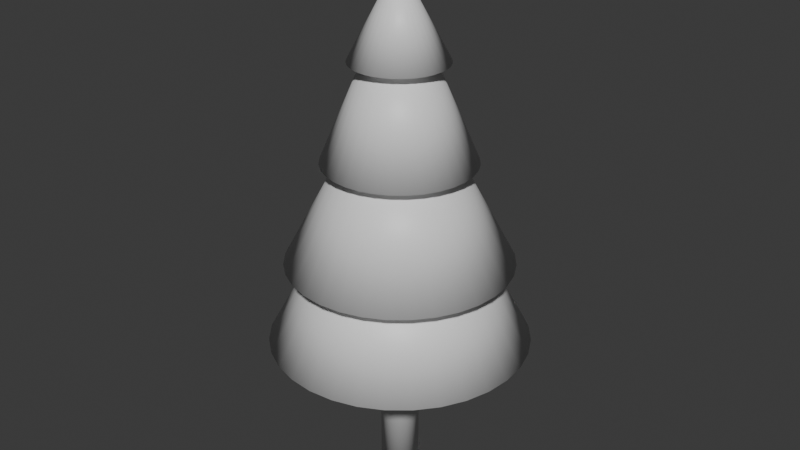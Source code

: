 # Source: Tree.blend  (saved by Blender 4.5.90; exported with 4.5.12 LTS)
import bpy
from mathutils import Matrix  # noqa: F401  (used for matrix-valued properties, if any)

bpy.ops.wm.read_factory_settings(use_empty=True)
scene = bpy.context.scene
scene.name = 'Scene'

# ---- collections
col_collection = bpy.data.collections.new('Collection'); scene.collection.children.link(col_collection)

# ---- materials (node trees are filled in below, after node groups)
mat_trunk = bpy.data.materials.new('Trunk')
mat_leaf = bpy.data.materials.new('Leaf')

# ---- material node trees
mat_trunk.use_nodes = True; mat_trunk.node_tree.nodes.clear()
_N = mat_trunk.node_tree.nodes; _L = mat_trunk.node_tree.links
n0 = _N.new('ShaderNodeBsdfPrincipled'); n0.name = 'Principled BSDF'; n0.location = (-200, 100)
n1 = _N.new('ShaderNodeOutputMaterial'); n1.name = 'Material Output'; n1.location = (200, 100)
_L.new(n0.outputs[0], n1.inputs[0])
n1.is_active_output = True
mat_leaf.use_nodes = True; mat_leaf.node_tree.nodes.clear()
_N = mat_leaf.node_tree.nodes; _L = mat_leaf.node_tree.links
n0 = _N.new('ShaderNodeBsdfPrincipled'); n0.name = 'Principled BSDF'; n0.location = (-200, 100)
n1 = _N.new('ShaderNodeOutputMaterial'); n1.name = 'Material Output'; n1.location = (200, 100)
_L.new(n0.outputs[0], n1.inputs[0])
n1.is_active_output = True

# ---- world
world_world = bpy.data.worlds.new('World'); scene.world = world_world
world_world.use_nodes = True; world_world.node_tree.nodes.clear()
_N = world_world.node_tree.nodes; _L = world_world.node_tree.links
n0 = _N.new('ShaderNodeOutputWorld'); n0.name = 'World Output'; n0.location = (200, 100)
n1 = _N.new('ShaderNodeBackground'); n1.name = 'Background'; n1.location = (-200, 100)
n1.inputs[0].default_value = (0.05088, 0.05088, 0.05088, 1.0)
_L.new(n1.outputs[0], n0.inputs[0])
n0.is_active_output = True
world_world.color = (0.05088, 0.05088, 0.05088)
world_world.sun_shadow_jitter_overblur = 0.0

# ---- meshes
me_cylinder = bpy.data.meshes.new('Cylinder')
me_cylinder.from_pydata([(0.0, 0.3131, 0.0), (0.0, 0.3131, 4.0), (0.06108, 0.3071, 0.0), (0.06108, 0.3071, 4.0), (0.1198, 0.2893, 0.0), (0.1198, 0.2893, 4.0), (0.1739, 0.2603, 0.0), (0.1739, 0.2603, 4.0), (0.2214, 0.2214, 0.0), (0.2214, 0.2214, 4.0), (0.2603, 0.1739, 0.0), (0.2603, 0.1739, 4.0), (0.2893, 0.1198, 0.0), (0.2893, 0.1198, 4.0), (0.3071, 0.06108, 0.0), (0.3071, 0.06108, 4.0), (0.3131, 0.0, 0.0), (0.3131, 0.0, 4.0), (0.3071, -0.06108, 0.0), (0.3071, -0.06108, 4.0), (0.2893, -0.1198, 0.0), (0.2893, -0.1198, 4.0), (0.2603, -0.1739, 0.0), (0.2603, -0.1739, 4.0), (0.2214, -0.2214, 0.0), (0.2214, -0.2214, 4.0), (0.1739, -0.2603, 0.0), (0.1739, -0.2603, 4.0), (0.1198, -0.2893, 0.0), (0.1198, -0.2893, 4.0), (0.06108, -0.3071, 0.0), (0.06108, -0.3071, 4.0), (0.0, -0.3131, 0.0), (0.0, -0.3131, 4.0), (-0.06108, -0.3071, 0.0), (-0.06108, -0.3071, 4.0), (-0.1198, -0.2893, 0.0), (-0.1198, -0.2893, 4.0), (-0.1739, -0.2603, 0.0), (-0.1739, -0.2603, 4.0), (-0.2214, -0.2214, 0.0), (-0.2214, -0.2214, 4.0), (-0.2603, -0.1739, 0.0), (-0.2603, -0.1739, 4.0), (-0.2893, -0.1198, 0.0), (-0.2893, -0.1198, 4.0), (-0.3071, -0.06108, 0.0), (-0.3071, -0.06108, 4.0), (-0.3131, 0.0, 0.0), (-0.3131, 0.0, 4.0), (-0.3071, 0.06108, 0.0), (-0.3071, 0.06108, 4.0), (-0.2893, 0.1198, 0.0), (-0.2893, 0.1198, 4.0), (-0.2603, 0.1739, 0.0), (-0.2603, 0.1739, 4.0), (-0.2214, 0.2214, 0.0), (-0.2214, 0.2214, 4.0), (-0.1739, 0.2603, 0.0), (-0.1739, 0.2603, 4.0), (-0.1198, 0.2893, 0.0), (-0.1198, 0.2893, 4.0), (-0.06108, 0.3071, 0.0), (-0.06108, 0.3071, 4.0), (-1.332e-08, 2.101, 2.385), (0.4098, 2.06, 2.385), (0.8038, 1.941, 2.385), (0.5073, 1.223, 3.803), (1.167, 1.747, 2.385), (0.7364, 1.1, 3.803), (1.485, 1.485, 2.385), (1.747, 1.167, 2.385), (1.941, 0.8038, 2.385), (1.225, 0.5053, 3.804), (2.06, 0.4098, 2.385), (1.3, 0.2566, 3.805), (2.101, -1.64e-08, 2.385), (1.326, -0.002003, 3.805), (2.06, -0.4098, 2.385), (1.3, -0.2606, 3.805), (1.941, -0.8038, 2.385), (1.225, -0.5093, 3.806), (1.747, -1.167, 2.385), (1.102, -0.7385, 3.806), (1.485, -1.485, 2.385), (0.9373, -0.9393, 3.807), (1.167, -1.747, 2.385), (0.8038, -1.941, 2.385), (0.4098, -2.06, 2.385), (-1.332e-08, -2.101, 2.385), (-0.4098, -2.06, 2.385), (-0.2586, -1.302, 3.807), (-0.8038, -1.941, 2.385), (-0.5073, -1.227, 3.807), (-1.167, -1.747, 2.385), (-0.7364, -1.104, 3.807), (-1.485, -1.485, 2.385), (-1.747, -1.167, 2.385), (-1.941, -0.8038, 2.385), (-2.06, -0.4098, 2.385), (-1.3, -0.2606, 3.805), (-2.101, -1.64e-08, 2.385), (-1.326, -0.002003, 3.805), (-2.06, 0.4098, 2.385), (-1.3, 0.2566, 3.805), (-1.941, 0.8038, 2.385), (-1.747, 1.167, 2.385), (-1.102, 0.7344, 3.804), (-1.485, 1.485, 2.385), (-1.167, 1.747, 2.385), (-0.8038, 1.941, 2.385), (-0.5073, 1.223, 3.803), (-0.4098, 2.06, 2.385), (-0.2586, 1.298, 3.803), (-1.958e-09, 1.324, 3.803), (0.2586, 1.298, 3.803), (0.9373, 0.9353, 3.804), (1.102, 0.7344, 3.804), (0.7364, -1.104, 3.807), (0.5073, -1.227, 3.807), (0.2586, -1.302, 3.807), (-1.954e-09, -1.328, 3.807), (-0.9373, -0.9393, 3.807), (-1.102, -0.7385, 3.806), (-1.225, -0.5093, 3.806), (-1.225, 0.5053, 3.804), (-0.9373, 0.9353, 3.804), (-0.7364, 1.1, 3.803), (-9.114e-09, 1.811, 3.735), (0.3532, 1.774, 3.735), (0.1723, 0.8566, 5.488), (0.6928, 1.671, 3.735), (1.006, 1.504, 3.736), (0.4907, 0.7247, 5.488), (1.28, 1.279, 3.736), (0.6245, 0.6148, 5.489), (1.505, 1.004, 3.736), (1.673, 0.6913, 3.737), (0.816, 0.3283, 5.489), (1.776, 0.3516, 3.737), (1.81, -0.001547, 3.737), (0.8832, -0.009703, 5.49), (1.776, -0.3547, 3.738), (1.673, -0.6944, 3.738), (1.505, -1.007, 3.739), (1.28, -1.282, 3.739), (0.6245, -0.6342, 5.491), (1.006, -1.507, 3.739), (0.4907, -0.7441, 5.492), (0.6928, -1.674, 3.739), (0.3532, -1.777, 3.739), (-9.099e-09, -1.812, 3.739), (-0.3532, -1.777, 3.739), (-0.1723, -0.876, 5.492), (-0.6928, -1.674, 3.739), (-0.338, -0.8257, 5.492), (-1.006, -1.507, 3.739), (-0.4907, -0.7441, 5.492), (-1.28, -1.282, 3.739), (-0.6245, -0.6342, 5.491), (-1.505, -1.007, 3.739), (-1.673, -0.6944, 3.738), (-0.816, -0.3477, 5.491), (-1.776, -0.3547, 3.738), (-0.8663, -0.182, 5.49), (-1.81, -0.001547, 3.737), (-1.776, 0.3516, 3.737), (-1.673, 0.6913, 3.737), (-0.816, 0.3283, 5.489), (-1.505, 1.004, 3.736), (-0.7344, 0.481, 5.489), (-1.28, 1.279, 3.736), (-1.006, 1.504, 3.736), (-0.4907, 0.7247, 5.488), (-0.6928, 1.671, 3.735), (-0.3532, 1.774, 3.735), (-0.1723, 0.8566, 5.488), (1.69e-09, 0.875, 5.488), (0.338, 0.8063, 5.488), (0.7344, 0.481, 5.489), (0.8663, 0.1626, 5.49), (0.8663, -0.182, 5.49), (0.816, -0.3477, 5.491), (0.7344, -0.5004, 5.491), (0.338, -0.8257, 5.492), (0.1723, -0.876, 5.492), (1.698e-09, -0.8929, 5.492), (-0.7344, -0.5004, 5.491), (-0.8832, -0.009703, 5.49), (-0.8663, 0.1626, 5.49), (-0.6245, 0.6148, 5.489), (-0.338, 0.8063, 5.488), (-7.598e-09, 1.203, 5.396), (5.53e-09, 0.5095, 6.996), (0.2356, 1.176, 5.397), (0.1028, 0.4969, 6.996), (0.4622, 1.107, 5.397), (0.2016, 0.4669, 6.996), (0.671, 0.9957, 5.397), (0.8541, 0.8455, 5.398), (1.004, 0.6625, 5.398), (1.116, 0.4536, 5.399), (0.4867, 0.1818, 6.996), (1.185, 0.2271, 5.399), (0.5167, 0.08299, 6.997), (1.208, -0.008562, 5.4), (1.185, -0.2442, 5.401), (1.116, -0.4708, 5.401), (1.004, -0.6796, 5.402), (0.8541, -0.8626, 5.402), (0.671, -1.013, 5.403), (0.4622, -1.124, 5.403), (0.2356, -1.193, 5.403), (-7.564e-09, -1.216, 5.403), (5.545e-09, -0.5466, 6.997), (-0.2356, -1.193, 5.403), (-0.1028, -0.5365, 6.997), (-0.4622, -1.124, 5.403), (-0.671, -1.013, 5.403), (-0.8541, -0.8626, 5.402), (-0.3725, -0.3923, 6.997), (-1.004, -0.6796, 5.402), (-0.438, -0.3125, 6.997), (-1.116, -0.4708, 5.401), (-1.185, -0.2442, 5.401), (-1.208, -0.008562, 5.4), (-1.185, 0.2271, 5.399), (-1.116, 0.4536, 5.399), (-1.004, 0.6625, 5.398), (-0.438, 0.2729, 6.996), (-0.8541, 0.8455, 5.398), (-0.671, 0.9957, 5.397), (-0.4622, 1.107, 5.397), (-0.2016, 0.4669, 6.996), (-0.2356, 1.176, 5.397), (-0.1028, 0.4969, 6.996), (0.2927, 0.4182, 6.996), (0.3725, 0.3527, 6.996), (0.438, 0.2729, 6.996), (0.5268, -0.01979, 6.997), (0.5167, -0.1226, 6.997), (0.4867, -0.2214, 6.997), (0.438, -0.3125, 6.997), (0.3725, -0.3923, 6.997), (0.2927, -0.4578, 6.997), (0.2016, -0.5065, 6.997), (0.1028, -0.5365, 6.997), (-0.2016, -0.5065, 6.997), (-0.2927, -0.4578, 6.997), (-0.4867, -0.2214, 6.997), (-0.5167, -0.1226, 6.997), (-0.5268, -0.01979, 6.997), (-0.5167, 0.08299, 6.997), (-0.4867, 0.1818, 6.996), (-0.3725, 0.3527, 6.996), (-0.2927, 0.4182, 6.996), (-3.966e-09, 0.7549, 6.957), (7.721e-09, 0.1397, 8.098), (0.1496, 0.7341, 6.957), (0.0321, 0.133, 8.099), (0.2934, 0.6904, 6.958), (0.426, 0.6196, 6.958), (0.5422, 0.5242, 6.958), (0.6376, 0.408, 6.958), (0.1368, 0.06301, 8.099), (0.7084, 0.2755, 6.958), (0.152, 0.03457, 8.099), (0.752, 0.1316, 6.959), (0.7668, -0.01798, 6.959), (0.1645, -0.0284, 8.099), (0.752, -0.1676, 6.959), (0.1614, -0.06049, 8.099), (0.7084, -0.3114, 6.959), (0.152, -0.09136, 8.099), (0.6376, -0.444, 6.96), (0.1368, -0.1198, 8.099), (0.5422, -0.5602, 6.96), (0.426, -0.6555, 6.96), (0.09141, -0.1652, 8.099), (0.2934, -0.7264, 6.96), (0.1496, -0.77, 6.96), (0.0321, -0.1898, 8.099), (-3.909e-09, -0.7848, 6.96), (7.743e-09, -0.1929, 8.099), (-0.1496, -0.77, 6.96), (-0.2934, -0.7264, 6.96), (-0.06296, -0.1804, 8.099), (-0.426, -0.6555, 6.96), (-0.5422, -0.5602, 6.96), (-0.1163, -0.1447, 8.099), (-0.6376, -0.444, 6.96), (-0.1368, -0.1198, 8.099), (-0.7084, -0.3114, 6.959), (-0.152, -0.09136, 8.099), (-0.752, -0.1676, 6.959), (-0.1614, -0.06049, 8.099), (-0.7668, -0.01798, 6.959), (-0.752, 0.1316, 6.959), (-0.1614, 0.003703, 8.099), (-0.7084, 0.2755, 6.958), (-0.152, 0.03457, 8.099), (-0.6376, 0.408, 6.958), (-0.1368, 0.06301, 8.099), (-0.5422, 0.5242, 6.958), (-0.426, 0.6196, 6.958), (-0.2934, 0.6904, 6.958), (-0.1496, 0.7341, 6.957), (0.06296, 0.1236, 8.099), (0.09141, 0.1084, 8.099), (0.1163, 0.08795, 8.099), (0.1614, 0.003703, 8.099), (0.1163, -0.1447, 8.099), (0.06296, -0.1804, 8.099), (-0.0321, -0.1898, 8.099), (-0.09141, -0.1652, 8.099), (-0.1645, -0.0284, 8.099), (-0.1163, 0.08795, 8.099), (-0.09141, 0.1084, 8.099), (-0.06296, 0.1236, 8.099), (-0.0321, 0.133, 8.099), (2.798e-09, 0.3071, 8.094), (6.23e-09, -0.02914, 8.654), (0.06348, 0.2927, 8.094), (0.1245, 0.2742, 8.094), (0.1808, 0.2441, 8.094), (0.2301, 0.2037, 8.094), (0.2705, 0.1543, 8.094), (0.3006, 0.0981, 8.094), (0.3191, 0.03706, 8.094), (0.3254, -0.02642, 8.094), (0.3191, -0.08989, 8.094), (0.3006, -0.1509, 8.094), (0.2705, -0.2072, 8.094), (0.2301, -0.2565, 8.094), (0.1808, -0.2969, 8.094), (0.1245, -0.327, 8.094), (0.06348, -0.3455, 8.094), (2.873e-09, -0.3518, 8.094), (-0.06348, -0.3455, 8.094), (-0.1245, -0.327, 8.094), (-0.1808, -0.2969, 8.094), (-0.2301, -0.2565, 8.094), (-0.2705, -0.2072, 8.094), (-0.3006, -0.1509, 8.094), (-0.3191, -0.08989, 8.094), (-0.3254, -0.02642, 8.094), (-0.3191, 0.03706, 8.094), (-0.3006, 0.0981, 8.094), (-0.2705, 0.1543, 8.094), (-0.2301, 0.2037, 8.094), (-0.1808, 0.2441, 8.094), (-0.1245, 0.2742, 8.094), (-0.06348, 0.2927, 8.094), (0.0, -0.03226, 8.654)], [], [(0, 1, 3, 2), (2, 3, 5, 4), (4, 5, 7, 6), (6, 7, 9, 8), (8, 9, 11, 10), (10, 11, 13, 12), (12, 13, 15, 14), (14, 15, 17, 16), (16, 17, 19, 18), (18, 19, 21, 20), (20, 21, 23, 22), (22, 23, 25, 24), (24, 25, 27, 26), (26, 27, 29, 28), (28, 29, 31, 30), (30, 31, 33, 32), (32, 33, 35, 34), (34, 35, 37, 36), (36, 37, 39, 38), (38, 39, 41, 40), (40, 41, 43, 42), (42, 43, 45, 44), (44, 45, 47, 46), (46, 47, 49, 48), (48, 49, 51, 50), (50, 51, 53, 52), (52, 53, 55, 54), (54, 55, 57, 56), (56, 57, 59, 58), (58, 59, 61, 60), (3, 1, 63, 61, 59, 57, 55, 53, 51, 49, 47, 45, 43, 41, 39, 37, 35, 33, 31, 29, 27, 25, 23, 21, 19, 17, 15, 13, 11, 9, 7, 5), (60, 61, 63, 62), (62, 63, 1, 0), (0, 2, 4, 6, 8, 10, 12, 14, 16, 18, 20, 22, 24, 26, 28, 30, 32, 34, 36, 38, 40, 42, 44, 46, 48, 50, 52, 54, 56, 58, 60, 62), (64, 114, 115, 65), (65, 115, 67, 66), (66, 67, 69, 68), (68, 69, 116, 70), (70, 116, 117, 71), (71, 117, 73, 72), (72, 73, 75, 74), (74, 75, 77, 76), (76, 77, 79, 78), (78, 79, 81, 80), (80, 81, 83, 82), (82, 83, 85, 84), (84, 85, 118, 86), (86, 118, 119, 87), (87, 119, 120, 88), (88, 120, 121, 89), (89, 121, 91, 90), (90, 91, 93, 92), (92, 93, 95, 94), (94, 95, 122, 96), (96, 122, 123, 97), (97, 123, 124, 98), (98, 124, 100, 99), (99, 100, 102, 101), (101, 102, 104, 103), (103, 104, 125, 105), (105, 125, 107, 106), (106, 107, 126, 108), (108, 126, 127, 109), (109, 127, 111, 110), (110, 111, 113, 112), (112, 113, 114, 64), (64, 65, 66, 68, 70, 71, 72, 74, 76, 78, 80, 82, 84, 86, 87, 88, 89, 90, 92, 94, 96, 97, 98, 99, 101, 103, 105, 106, 108, 109, 110, 112), (115, 114, 113, 111, 127, 126, 107, 125, 104, 102, 100, 124, 123, 122, 95, 93, 91, 121, 120, 119, 118, 85, 83, 81, 79, 77, 75, 73, 117, 116, 69, 67), (128, 177, 130, 129), (129, 130, 178, 131), (131, 178, 133, 132), (132, 133, 135, 134), (134, 135, 179, 136), (136, 179, 138, 137), (137, 138, 180, 139), (139, 180, 141, 140), (140, 141, 181, 142), (142, 181, 182, 143), (143, 182, 183, 144), (144, 183, 146, 145), (145, 146, 148, 147), (147, 148, 184, 149), (149, 184, 185, 150), (150, 185, 186, 151), (151, 186, 153, 152), (152, 153, 155, 154), (154, 155, 157, 156), (156, 157, 159, 158), (158, 159, 187, 160), (160, 187, 162, 161), (161, 162, 164, 163), (163, 164, 188, 165), (165, 188, 189, 166), (166, 189, 168, 167), (167, 168, 170, 169), (169, 170, 190, 171), (171, 190, 173, 172), (172, 173, 191, 174), (174, 191, 176, 175), (175, 176, 177, 128), (128, 129, 131, 132, 134, 136, 137, 139, 140, 142, 143, 144, 145, 147, 149, 150, 151, 152, 154, 156, 158, 160, 161, 163, 165, 166, 167, 169, 171, 172, 174, 175), (130, 177, 176, 191, 173, 190, 170, 168, 189, 188, 164, 162, 187, 159, 157, 155, 153, 186, 185, 184, 148, 146, 183, 182, 181, 141, 180, 138, 179, 135, 133, 178), (192, 193, 195, 194), (194, 195, 197, 196), (196, 197, 236, 198), (198, 236, 237, 199), (199, 237, 238, 200), (200, 238, 202, 201), (201, 202, 204, 203), (203, 204, 239, 205), (205, 239, 240, 206), (206, 240, 241, 207), (207, 241, 242, 208), (208, 242, 243, 209), (209, 243, 244, 210), (210, 244, 245, 211), (211, 245, 246, 212), (212, 246, 214, 213), (213, 214, 216, 215), (215, 216, 247, 217), (217, 247, 248, 218), (218, 248, 220, 219), (219, 220, 222, 221), (221, 222, 249, 223), (223, 249, 250, 224), (224, 250, 251, 225), (225, 251, 252, 226), (226, 252, 253, 227), (227, 253, 229, 228), (228, 229, 254, 230), (230, 254, 255, 231), (231, 255, 233, 232), (232, 233, 235, 234), (234, 235, 193, 192), (192, 194, 196, 198, 199, 200, 201, 203, 205, 206, 207, 208, 209, 210, 211, 212, 213, 215, 217, 218, 219, 221, 223, 224, 225, 226, 227, 228, 230, 231, 232, 234), (195, 193, 235, 233, 255, 254, 229, 253, 252, 251, 250, 249, 222, 220, 248, 247, 216, 214, 246, 245, 244, 243, 242, 241, 240, 239, 204, 202, 238, 237, 236, 197), (256, 257, 259, 258), (258, 259, 307, 260), (260, 307, 308, 261), (261, 308, 309, 262), (262, 309, 264, 263), (263, 264, 266, 265), (265, 266, 310, 267), (267, 310, 269, 268), (268, 269, 271, 270), (270, 271, 273, 272), (272, 273, 275, 274), (274, 275, 311, 276), (276, 311, 278, 277), (277, 278, 312, 279), (279, 312, 281, 280), (280, 281, 283, 282), (282, 283, 313, 284), (284, 313, 286, 285), (285, 286, 314, 287), (287, 314, 289, 288), (288, 289, 291, 290), (290, 291, 293, 292), (292, 293, 295, 294), (294, 295, 315, 296), (296, 315, 298, 297), (297, 298, 300, 299), (299, 300, 302, 301), (301, 302, 316, 303), (303, 316, 317, 304), (304, 317, 318, 305), (305, 318, 319, 306), (306, 319, 257, 256), (256, 258, 260, 261, 262, 263, 265, 267, 268, 270, 272, 274, 276, 277, 279, 280, 282, 284, 285, 287, 288, 290, 292, 294, 296, 297, 299, 301, 303, 304, 305, 306), (259, 257, 319, 318, 317, 316, 302, 300, 298, 315, 295, 293, 291, 289, 314, 286, 313, 283, 281, 312, 278, 311, 275, 273, 271, 269, 310, 266, 264, 309, 308, 307), (320, 321, 353, 322), (322, 353, 323), (323, 353, 324), (324, 353, 325), (325, 353, 326), (326, 353, 327), (327, 353, 328), (328, 353, 329), (329, 353, 330), (330, 353, 331), (331, 353, 332), (332, 353, 333), (333, 353, 334), (334, 353, 335), (335, 353, 336), (336, 353, 337), (337, 353, 338), (338, 353, 339), (339, 353, 340), (340, 353, 341), (341, 353, 342), (342, 353, 343), (343, 353, 344), (344, 353, 345), (345, 353, 346), (346, 353, 347), (347, 353, 348), (348, 353, 349), (349, 353, 350), (350, 353, 351), (351, 353, 352), (352, 353, 321, 320), (320, 322, 323, 324, 325, 326, 327, 328, 329, 330, 331, 332, 333, 334, 335, 336, 337, 338, 339, 340, 341, 342, 343, 344, 345, 346, 347, 348, 349, 350, 351, 352)])
me_cylinder.polygons.foreach_set('use_smooth', [True] * 203)
me_cylinder.polygons.foreach_set('material_index', [0, 0, 0, 0, 0, 0, 0, 0, 0, 0, 0, 0, 0, 0, 0, 0, 0, 0, 0, 0, 0, 0, 0, 0, 0, 0, 0, 0, 0, 0, 0, 0, 0, 0, 1, 1, 1, 1, 1, 1, 1, 1, 1, 1, 1, 1, 1, 1, 1, 1, 1, 1, 1, 1, 1, 1, 1, 1, 1, 1, 1, 1, 1, 1, 1, 1, 1, 1, 1, 1, 1, 1, 1, 1, 1, 1, 1, 1, 1, 1, 1, 1, 1, 1, 1, 1, 1, 1, 1, 1, 1, 1, 1, 1, 1, 1, 1, 1, 1, 1, 1, 1, 1, 1, 1, 1, 1, 1, 1, 1, 1, 1, 1, 1, 1, 1, 1, 1, 1, 1, 1, 1, 1, 1, 1, 1, 1, 1, 1, 1, 1, 1, 1, 1, 1, 1, 1, 1, 1, 1, 1, 1, 1, 1, 1, 1, 1, 1, 1, 1, 1, 1, 1, 1, 1, 1, 1, 1, 1, 1, 1, 1, 1, 1, 1, 1, 1, 1, 1, 1, 1, 1, 1, 1, 1, 1, 1, 1, 1, 1, 1, 1, 1, 1, 1, 1, 1, 1, 1, 1, 1, 1, 1, 1, 1, 1, 1, 1, 1, 1, 1, 1, 1])
_uv = me_cylinder.uv_layers.new(name='UVMap')
_uv.uv.foreach_set('vector', [1.0, 0.5, 1.0, 1.0, 0.9688, 1.0, 0.9688, 0.5, 0.9688, 0.5, 0.9688, 1.0, 0.9375, 1.0, 0.9375, 0.5, 0.9375, 0.5, 0.9375, 1.0, 0.9062, 1.0, 0.9062, 0.5, 0.9062, 0.5, 0.9062, 1.0, 0.875, 1.0, 0.875, 0.5, 0.875, 0.5, 0.875, 1.0, 0.8438, 1.0, 0.8438, 0.5, 0.8438, 0.5, 0.8438, 1.0, 0.8125, 1.0, 0.8125, 0.5, 0.8125, 0.5, 0.8125, 1.0, 0.7812, 1.0, 0.7812, 0.5, 0.7812, 0.5, 0.7812, 1.0, 0.75, 1.0, 0.75, 0.5, 0.75, 0.5, 0.75, 1.0, 0.7188, 1.0, 0.7188, 0.5, 0.7188, 0.5, 0.7188, 1.0, 0.6875, 1.0, 0.6875, 0.5, 0.6875, 0.5, 0.6875, 1.0, 0.6562, 1.0, 0.6562, 0.5, 0.6562, 0.5, 0.6562, 1.0, 0.625, 1.0, 0.625, 0.5, 0.625, 0.5, 0.625, 1.0, 0.5938, 1.0, 0.5938, 0.5, 0.5938, 0.5, 0.5938, 1.0, 0.5625, 1.0, 0.5625, 0.5, 0.5625, 0.5, 0.5625, 1.0, 0.5312, 1.0, 0.5312, 0.5, 0.5312, 0.5, 0.5312, 1.0, 0.5, 1.0, 0.5, 0.5, 0.5, 0.5, 0.5, 1.0, 0.4688, 1.0, 0.4688, 0.5, 0.4688, 0.5, 0.4688, 1.0, 0.4375, 1.0, 0.4375, 0.5, 0.4375, 0.5, 0.4375, 1.0, 0.4062, 1.0, 0.4062, 0.5, 0.4062, 0.5, 0.4062, 1.0, 0.375, 1.0, 0.375, 0.5, 0.375, 0.5, 0.375, 1.0, 0.3438, 1.0, 0.3438, 0.5, 0.3438, 0.5, 0.3438, 1.0, 0.3125, 1.0, 0.3125, 0.5, 0.3125, 0.5, 0.3125, 1.0, 0.2812, 1.0, 0.2812, 0.5, 0.2812, 0.5, 0.2812, 1.0, 0.25, 1.0, 0.25, 0.5, 0.25, 0.5, 0.25, 1.0, 0.2188, 1.0, 0.2188, 0.5, 0.2188, 0.5, 0.2188, 1.0, 0.1875, 1.0, 0.1875, 0.5, 0.1875, 0.5, 0.1875, 1.0, 0.1562, 1.0, 0.1562, 0.5, 0.1562, 0.5, 0.1562, 1.0, 0.125, 1.0, 0.125, 0.5, 0.125, 0.5, 0.125, 1.0, 0.09375, 1.0, 0.09375, 0.5, 0.09375, 0.5, 0.09375, 1.0, 0.0625, 1.0, 0.0625, 0.5, 0.2968, 0.4854, 0.25, 0.49, 0.2032, 0.4854, 0.1582, 0.4717, 0.1167, 0.4496, 0.08029, 0.4197, 0.05045, 0.3833, 0.02827, 0.3418, 0.01461, 0.2968, 0.01, 0.25, 0.01461, 0.2032, 0.02827, 0.1582, 0.05045, 0.1167, 0.08029, 0.08029, 0.1167, 0.05045, 0.1582, 0.02827, 0.2032, 0.01461, 0.25, 0.01, 0.2968, 0.01461, 0.3418, 0.02827, 0.3833, 0.05045, 0.4197, 0.08029, 0.4496, 0.1167, 0.4717, 0.1582, 0.4854, 0.2032, 0.49, 0.25, 0.4854, 0.2968, 0.4717, 0.3418, 0.4496, 0.3833, 0.4197, 0.4197, 0.3833, 0.4496, 0.3418, 0.4717, 0.0625, 0.5, 0.0625, 1.0, 0.03125, 1.0, 0.03125, 0.5, 0.03125, 0.5, 0.03125, 1.0, 0.0, 1.0, 0.0, 0.5, 0.75, 0.49, 0.7968, 0.4854, 0.8418, 0.4717, 0.8833, 0.4496, 0.9197, 0.4197, 0.9496, 0.3833, 0.9717, 0.3418, 0.9854, 0.2968, 0.99, 0.25, 0.9854, 0.2032, 0.9717, 0.1582, 0.9496, 0.1167, 0.9197, 0.08029, 0.8833, 0.05045, 0.8418, 0.02827, 0.7968, 0.01461, 0.75, 0.01, 0.7032, 0.01461, 0.6582, 0.02827, 0.6167, 0.05045, 0.5803, 0.08029, 0.5504, 0.1167, 0.5283, 0.1582, 0.5146, 0.2032, 0.51, 0.25, 0.5146, 0.2968, 0.5283, 0.3418, 0.5504, 0.3833, 0.5803, 0.4197, 0.6167, 0.4496, 0.6582, 0.4717, 0.7032, 0.4854, 1.0, 0.5, 1.0, 1.0, 0.9688, 1.0, 0.9688, 0.5, 0.9688, 0.5, 0.9688, 1.0, 0.9375, 1.0, 0.9375, 0.5, 0.9375, 0.5, 0.9375, 1.0, 0.9062, 1.0, 0.9062, 0.5, 0.9062, 0.5, 0.9062, 1.0, 0.875, 1.0, 0.875, 0.5, 0.875, 0.5, 0.875, 1.0, 0.8438, 1.0, 0.8438, 0.5, 0.8438, 0.5, 0.8438, 1.0, 0.8125, 1.0, 0.8125, 0.5, 0.8125, 0.5, 0.8125, 1.0, 0.7812, 1.0, 0.7812, 0.5, 0.7812, 0.5, 0.7812, 1.0, 0.75, 1.0, 0.75, 0.5, 0.75, 0.5, 0.75, 1.0, 0.7188, 1.0, 0.7188, 0.5, 0.7188, 0.5, 0.7188, 1.0, 0.6875, 1.0, 0.6875, 0.5, 0.6875, 0.5, 0.6875, 1.0, 0.6562, 1.0, 0.6562, 0.5, 0.6562, 0.5, 0.6562, 1.0, 0.625, 1.0, 0.625, 0.5, 0.625, 0.5, 0.625, 1.0, 0.5938, 1.0, 0.5938, 0.5, 0.5938, 0.5, 0.5938, 1.0, 0.5625, 1.0, 0.5625, 0.5, 0.5625, 0.5, 0.5625, 1.0, 0.5312, 1.0, 0.5312, 0.5, 0.5312, 0.5, 0.5312, 1.0, 0.5, 1.0, 0.5, 0.5, 0.5, 0.5, 0.5, 1.0, 0.4688, 1.0, 0.4688, 0.5, 0.4688, 0.5, 0.4688, 1.0, 0.4375, 1.0, 0.4375, 0.5, 0.4375, 0.5, 0.4375, 1.0, 0.4062, 1.0, 0.4062, 0.5, 0.4062, 0.5, 0.4062, 1.0, 0.375, 1.0, 0.375, 0.5, 0.375, 0.5, 0.375, 1.0, 0.3438, 1.0, 0.3438, 0.5, 0.3438, 0.5, 0.3438, 1.0, 0.3125, 1.0, 0.3125, 0.5, 0.3125, 0.5, 0.3125, 1.0, 0.2812, 1.0, 0.2812, 0.5, 0.2812, 0.5, 0.2812, 1.0, 0.25, 1.0, 0.25, 0.5, 0.25, 0.5, 0.25, 1.0, 0.2188, 1.0, 0.2188, 0.5, 0.2188, 0.5, 0.2188, 1.0, 0.1875, 1.0, 0.1875, 0.5, 0.1875, 0.5, 0.1875, 1.0, 0.1562, 1.0, 0.1562, 0.5, 0.1562, 0.5, 0.1562, 1.0, 0.125, 1.0, 0.125, 0.5, 0.125, 0.5, 0.125, 1.0, 0.09375, 1.0, 0.09375, 0.5, 0.09375, 0.5, 0.09375, 1.0, 0.0625, 1.0, 0.0625, 0.5, 0.0625, 0.5, 0.0625, 1.0, 0.03125, 1.0, 0.03125, 0.5, 0.03125, 0.5, 0.03125, 1.0, 0.0, 1.0, 0.0, 0.5, 0.75, 0.49, 0.7968, 0.4854, 0.8418, 0.4717, 0.8833, 0.4496, 0.9197, 0.4197, 0.9496, 0.3833, 0.9717, 0.3418, 0.9854, 0.2968, 0.99, 0.25, 0.9854, 0.2032, 0.9717, 0.1582, 0.9496, 0.1167, 0.9197, 0.08029, 0.8833, 0.05045, 0.8418, 0.02827, 0.7968, 0.01461, 0.75, 0.01, 0.7032, 0.01461, 0.6582, 0.02827, 0.6167, 0.05045, 0.5803, 0.08029, 0.5504, 0.1167, 0.5283, 0.1582, 0.5146, 0.2032, 0.51, 0.25, 0.5146, 0.2968, 0.5283, 0.3418, 0.5504, 0.3833, 0.5803, 0.4197, 0.6167, 0.4496, 0.6582, 0.4717, 0.7032, 0.4854, 0.2968, 0.4854, 0.25, 0.49, 0.2032, 0.4854, 0.1582, 0.4717, 0.1167, 0.4496, 0.08029, 0.4197, 0.05045, 0.3833, 0.02827, 0.3418, 0.01461, 0.2968, 0.01, 0.25, 0.01461, 0.2032, 0.02827, 0.1582, 0.05045, 0.1167, 0.08029, 0.08029, 0.1167, 0.05045, 0.1582, 0.02827, 0.2032, 0.01461, 0.25, 0.01, 0.2968, 0.01461, 0.3418, 0.02827, 0.3833, 0.05045, 0.4197, 0.08029, 0.4496, 0.1167, 0.4717, 0.1582, 0.4854, 0.2032, 0.49, 0.25, 0.4854, 0.2968, 0.4717, 0.3418, 0.4496, 0.3833, 0.4197, 0.4197, 0.3833, 0.4496, 0.3418, 0.4717, 1.0, 0.5, 1.0, 1.0, 0.9688, 1.0, 0.9688, 0.5, 0.9688, 0.5, 0.9688, 1.0, 0.9375, 1.0, 0.9375, 0.5, 0.9375, 0.5, 0.9375, 1.0, 0.9062, 1.0, 0.9062, 0.5, 0.9062, 0.5, 0.9062, 1.0, 0.875, 1.0, 0.875, 0.5, 0.875, 0.5, 0.875, 1.0, 0.8438, 1.0, 0.8438, 0.5, 0.8438, 0.5, 0.8438, 1.0, 0.8125, 1.0, 0.8125, 0.5, 0.8125, 0.5, 0.8125, 1.0, 0.7812, 1.0, 0.7812, 0.5, 0.7812, 0.5, 0.7812, 1.0, 0.75, 1.0, 0.75, 0.5, 0.75, 0.5, 0.75, 1.0, 0.7188, 1.0, 0.7188, 0.5, 0.7188, 0.5, 0.7188, 1.0, 0.6875, 1.0, 0.6875, 0.5, 0.6875, 0.5, 0.6875, 1.0, 0.6562, 1.0, 0.6562, 0.5, 0.6562, 0.5, 0.6562, 1.0, 0.625, 1.0, 0.625, 0.5, 0.625, 0.5, 0.625, 1.0, 0.5938, 1.0, 0.5938, 0.5, 0.5938, 0.5, 0.5938, 1.0, 0.5625, 1.0, 0.5625, 0.5, 0.5625, 0.5, 0.5625, 1.0, 0.5312, 1.0, 0.5312, 0.5, 0.5312, 0.5, 0.5312, 1.0, 0.5, 1.0, 0.5, 0.5, 0.5, 0.5, 0.5, 1.0, 0.4688, 1.0, 0.4688, 0.5, 0.4688, 0.5, 0.4688, 1.0, 0.4375, 1.0, 0.4375, 0.5, 0.4375, 0.5, 0.4375, 1.0, 0.4062, 1.0, 0.4062, 0.5, 0.4062, 0.5, 0.4062, 1.0, 0.375, 1.0, 0.375, 0.5, 0.375, 0.5, 0.375, 1.0, 0.3438, 1.0, 0.3438, 0.5, 0.3438, 0.5, 0.3438, 1.0, 0.3125, 1.0, 0.3125, 0.5, 0.3125, 0.5, 0.3125, 1.0, 0.2812, 1.0, 0.2812, 0.5, 0.2812, 0.5, 0.2812, 1.0, 0.25, 1.0, 0.25, 0.5, 0.25, 0.5, 0.25, 1.0, 0.2188, 1.0, 0.2188, 0.5, 0.2188, 0.5, 0.2188, 1.0, 0.1875, 1.0, 0.1875, 0.5, 0.1875, 0.5, 0.1875, 1.0, 0.1562, 1.0, 0.1562, 0.5, 0.1562, 0.5, 0.1562, 1.0, 0.125, 1.0, 0.125, 0.5, 0.125, 0.5, 0.125, 1.0, 0.09375, 1.0, 0.09375, 0.5, 0.09375, 0.5, 0.09375, 1.0, 0.0625, 1.0, 0.0625, 0.5, 0.0625, 0.5, 0.0625, 1.0, 0.03125, 1.0, 0.03125, 0.5, 0.03125, 0.5, 0.03125, 1.0, 0.0, 1.0, 0.0, 0.5, 0.75, 0.49, 0.7968, 0.4854, 0.8418, 0.4717, 0.8833, 0.4496, 0.9197, 0.4197, 0.9496, 0.3833, 0.9717, 0.3418, 0.9854, 0.2968, 0.99, 0.25, 0.9854, 0.2032, 0.9717, 0.1582, 0.9496, 0.1167, 0.9197, 0.08029, 0.8833, 0.05045, 0.8418, 0.02827, 0.7968, 0.01461, 0.75, 0.01, 0.7032, 0.01461, 0.6582, 0.02827, 0.6167, 0.05045, 0.5803, 0.08029, 0.5504, 0.1167, 0.5283, 0.1582, 0.5146, 0.2032, 0.51, 0.25, 0.5146, 0.2968, 0.5283, 0.3418, 0.5504, 0.3833, 0.5803, 0.4197, 0.6167, 0.4496, 0.6582, 0.4717, 0.7032, 0.4854, 0.2968, 0.4854, 0.25, 0.49, 0.2032, 0.4854, 0.1582, 0.4717, 0.1167, 0.4496, 0.08029, 0.4197, 0.05045, 0.3833, 0.02827, 0.3418, 0.01461, 0.2968, 0.01, 0.25, 0.01461, 0.2032, 0.02827, 0.1582, 0.05045, 0.1167, 0.08029, 0.08029, 0.1167, 0.05045, 0.1582, 0.02827, 0.2032, 0.01461, 0.25, 0.01, 0.2968, 0.01461, 0.3418, 0.02827, 0.3833, 0.05045, 0.4197, 0.08029, 0.4496, 0.1167, 0.4717, 0.1582, 0.4854, 0.2032, 0.49, 0.25, 0.4854, 0.2968, 0.4717, 0.3418, 0.4496, 0.3833, 0.4197, 0.4197, 0.3833, 0.4496, 0.3418, 0.4717, 1.0, 0.5, 1.0, 1.0, 0.9688, 1.0, 0.9688, 0.5, 0.9688, 0.5, 0.9688, 1.0, 0.9375, 1.0, 0.9375, 0.5, 0.9375, 0.5, 0.9375, 1.0, 0.9062, 1.0, 0.9062, 0.5, 0.9062, 0.5, 0.9062, 1.0, 0.875, 1.0, 0.875, 0.5, 0.875, 0.5, 0.875, 1.0, 0.8438, 1.0, 0.8438, 0.5, 0.8438, 0.5, 0.8438, 1.0, 0.8125, 1.0, 0.8125, 0.5, 0.8125, 0.5, 0.8125, 1.0, 0.7812, 1.0, 0.7812, 0.5, 0.7812, 0.5, 0.7812, 1.0, 0.75, 1.0, 0.75, 0.5, 0.75, 0.5, 0.75, 1.0, 0.7188, 1.0, 0.7188, 0.5, 0.7188, 0.5, 0.7188, 1.0, 0.6875, 1.0, 0.6875, 0.5, 0.6875, 0.5, 0.6875, 1.0, 0.6562, 1.0, 0.6562, 0.5, 0.6562, 0.5, 0.6562, 1.0, 0.625, 1.0, 0.625, 0.5, 0.625, 0.5, 0.625, 1.0, 0.5938, 1.0, 0.5938, 0.5, 0.5938, 0.5, 0.5938, 1.0, 0.5625, 1.0, 0.5625, 0.5, 0.5625, 0.5, 0.5625, 1.0, 0.5312, 1.0, 0.5312, 0.5, 0.5312, 0.5, 0.5312, 1.0, 0.5, 1.0, 0.5, 0.5, 0.5, 0.5, 0.5, 1.0, 0.4688, 1.0, 0.4688, 0.5, 0.4688, 0.5, 0.4688, 1.0, 0.4375, 1.0, 0.4375, 0.5, 0.4375, 0.5, 0.4375, 1.0, 0.4062, 1.0, 0.4062, 0.5, 0.4062, 0.5, 0.4062, 1.0, 0.375, 1.0, 0.375, 0.5, 0.375, 0.5, 0.375, 1.0, 0.3438, 1.0, 0.3438, 0.5, 0.3438, 0.5, 0.3438, 1.0, 0.3125, 1.0, 0.3125, 0.5, 0.3125, 0.5, 0.3125, 1.0, 0.2812, 1.0, 0.2812, 0.5, 0.2812, 0.5, 0.2812, 1.0, 0.25, 1.0, 0.25, 0.5, 0.25, 0.5, 0.25, 1.0, 0.2188, 1.0, 0.2188, 0.5, 0.2188, 0.5, 0.2188, 1.0, 0.1875, 1.0, 0.1875, 0.5, 0.1875, 0.5, 0.1875, 1.0, 0.1562, 1.0, 0.1562, 0.5, 0.1562, 0.5, 0.1562, 1.0, 0.125, 1.0, 0.125, 0.5, 0.125, 0.5, 0.125, 1.0, 0.09375, 1.0, 0.09375, 0.5, 0.09375, 0.5, 0.09375, 1.0, 0.0625, 1.0, 0.0625, 0.5, 0.0625, 0.5, 0.0625, 1.0, 0.03125, 1.0, 0.03125, 0.5, 0.03125, 0.5, 0.03125, 1.0, 0.0, 1.0, 0.0, 0.5, 0.75, 0.49, 0.7968, 0.4854, 0.8418, 0.4717, 0.8833, 0.4496, 0.9197, 0.4197, 0.9496, 0.3833, 0.9717, 0.3418, 0.9854, 0.2968, 0.99, 0.25, 0.9854, 0.2032, 0.9717, 0.1582, 0.9496, 0.1167, 0.9197, 0.08029, 0.8833, 0.05045, 0.8418, 0.02827, 0.7968, 0.01461, 0.75, 0.01, 0.7032, 0.01461, 0.6582, 0.02827, 0.6167, 0.05045, 0.5803, 0.08029, 0.5504, 0.1167, 0.5283, 0.1582, 0.5146, 0.2032, 0.51, 0.25, 0.5146, 0.2968, 0.5283, 0.3418, 0.5504, 0.3833, 0.5803, 0.4197, 0.6167, 0.4496, 0.6582, 0.4717, 0.7032, 0.4854, 0.2968, 0.4854, 0.25, 0.49, 0.2032, 0.4854, 0.1582, 0.4717, 0.1167, 0.4496, 0.08029, 0.4197, 0.05045, 0.3833, 0.02827, 0.3418, 0.01461, 0.2968, 0.01, 0.25, 0.01461, 0.2032, 0.02827, 0.1582, 0.05045, 0.1167, 0.08029, 0.08029, 0.1167, 0.05045, 0.1582, 0.02827, 0.2032, 0.01461, 0.25, 0.01, 0.2968, 0.01461, 0.3418, 0.02827, 0.3833, 0.05045, 0.4197, 0.08029, 0.4496, 0.1167, 0.4717, 0.1582, 0.4854, 0.2032, 0.49, 0.25, 0.4854, 0.2968, 0.4717, 0.3418, 0.4496, 0.3833, 0.4197, 0.4197, 0.3833, 0.4496, 0.3418, 0.4717, 1.0, 0.5, 1.0, 1.0, 0.9688, 1.0, 0.9688, 0.5, 0.9688, 0.5, 0.9688, 1.0, 0.9375, 1.0, 0.9375, 0.5, 0.9375, 0.5, 0.9375, 1.0, 0.9062, 1.0, 0.9062, 0.5, 0.9062, 0.5, 0.9062, 1.0, 0.875, 1.0, 0.875, 0.5, 0.875, 0.5, 0.875, 1.0, 0.8438, 1.0, 0.8438, 0.5, 0.8438, 0.5, 0.8438, 1.0, 0.8125, 1.0, 0.8125, 0.5, 0.8125, 0.5, 0.8125, 1.0, 0.7812, 1.0, 0.7812, 0.5, 0.7812, 0.5, 0.7812, 1.0, 0.75, 1.0, 0.75, 0.5, 0.75, 0.5, 0.75, 1.0, 0.7188, 1.0, 0.7188, 0.5, 0.7188, 0.5, 0.7188, 1.0, 0.6875, 1.0, 0.6875, 0.5, 0.6875, 0.5, 0.6875, 1.0, 0.6562, 1.0, 0.6562, 0.5, 0.6562, 0.5, 0.6562, 1.0, 0.625, 1.0, 0.625, 0.5, 0.625, 0.5, 0.625, 1.0, 0.5938, 1.0, 0.5938, 0.5, 0.5938, 0.5, 0.5938, 1.0, 0.5625, 1.0, 0.5625, 0.5, 0.5625, 0.5, 0.5625, 1.0, 0.5312, 1.0, 0.5312, 0.5, 0.5312, 0.5, 0.5312, 1.0, 0.5, 1.0, 0.5, 0.5, 0.5, 0.5, 0.5, 1.0, 0.4688, 1.0, 0.4688, 0.5, 0.4688, 0.5, 0.4688, 1.0, 0.4375, 1.0, 0.4375, 0.5, 0.4375, 0.5, 0.4375, 1.0, 0.4062, 1.0, 0.4062, 0.5, 0.4062, 0.5, 0.4062, 1.0, 0.375, 1.0, 0.375, 0.5, 0.375, 0.5, 0.375, 1.0, 0.3438, 1.0, 0.3438, 0.5, 0.3438, 0.5, 0.3438, 1.0, 0.3125, 1.0, 0.3125, 0.5, 0.3125, 0.5, 0.3125, 1.0, 0.2812, 1.0, 0.2812, 0.5, 0.2812, 0.5, 0.2812, 1.0, 0.25, 1.0, 0.25, 0.5, 0.25, 0.5, 0.25, 1.0, 0.2188, 1.0, 0.2188, 0.5, 0.2188, 0.5, 0.2188, 1.0, 0.1875, 1.0, 0.1875, 0.5, 0.1875, 0.5, 0.1875, 1.0, 0.1562, 1.0, 0.1562, 0.5, 0.1562, 0.5, 0.1562, 1.0, 0.125, 1.0, 0.125, 0.5, 0.125, 0.5, 0.125, 1.0, 0.09375, 1.0, 0.09375, 0.5, 0.09375, 0.5, 0.09375, 1.0, 0.0625, 1.0, 0.0625, 0.5, 0.0625, 0.5, 0.0625, 1.0, 0.03125, 1.0, 0.03125, 0.5, 0.03125, 0.5, 0.03125, 1.0, 0.0, 1.0, 0.0, 0.5, 0.75, 0.49, 0.7968, 0.4854, 0.8418, 0.4717, 0.8833, 0.4496, 0.9197, 0.4197, 0.9496, 0.3833, 0.9717, 0.3418, 0.9854, 0.2968, 0.99, 0.25, 0.9854, 0.2032, 0.9717, 0.1582, 0.9496, 0.1167, 0.9197, 0.08029, 0.8833, 0.05045, 0.8418, 0.02827, 0.7968, 0.01461, 0.75, 0.01, 0.7032, 0.01461, 0.6582, 0.02827, 0.6167, 0.05045, 0.5803, 0.08029, 0.5504, 0.1167, 0.5283, 0.1582, 0.5146, 0.2032, 0.51, 0.25, 0.5146, 0.2968, 0.5283, 0.3418, 0.5504, 0.3833, 0.5803, 0.4197, 0.6167, 0.4496, 0.6582, 0.4717, 0.7032, 0.4854, 0.2968, 0.4854, 0.25, 0.49, 0.2032, 0.4854, 0.1582, 0.4717, 0.1167, 0.4496, 0.08029, 0.4197, 0.05045, 0.3833, 0.02827, 0.3418, 0.01461, 0.2968, 0.01, 0.25, 0.01461, 0.2032, 0.02827, 0.1582, 0.05045, 0.1167, 0.08029, 0.08029, 0.1167, 0.05045, 0.1582, 0.02827, 0.2032, 0.01461, 0.25, 0.01, 0.2968, 0.01461, 0.3418, 0.02827, 0.3833, 0.05045, 0.4197, 0.08029, 0.4496, 0.1167, 0.4717, 0.1582, 0.4854, 0.2032, 0.49, 0.25, 0.4854, 0.2968, 0.4717, 0.3418, 0.4496, 0.3833, 0.4197, 0.4197, 0.3833, 0.4496, 0.3418, 0.4717, 1.0, 0.5, 1.0, 1.0, 0.9688, 1.0, 0.9688, 0.5, 0.9688, 0.5, 0.9375, 1.0, 0.9375, 0.5, 0.9375, 0.5, 0.9062, 1.0, 0.9062, 0.5, 0.9062, 0.5, 0.875, 1.0, 0.875, 0.5, 0.875, 0.5, 0.8438, 1.0, 0.8438, 0.5, 0.8438, 0.5, 0.8125, 1.0, 0.8125, 0.5, 0.8125, 0.5, 0.7812, 1.0, 0.7812, 0.5, 0.7812, 0.5, 0.75, 1.0, 0.75, 0.5, 0.75, 0.5, 0.7188, 1.0, 0.7188, 0.5, 0.7188, 0.5, 0.6875, 1.0, 0.6875, 0.5, 0.6875, 0.5, 0.6562, 1.0, 0.6562, 0.5, 0.6562, 0.5, 0.625, 1.0, 0.625, 0.5, 0.625, 0.5, 0.5938, 1.0, 0.5938, 0.5, 0.5938, 0.5, 0.5625, 1.0, 0.5625, 0.5, 0.5625, 0.5, 0.5312, 1.0, 0.5312, 0.5, 0.5312, 0.5, 0.5, 1.0, 0.5, 0.5, 0.5, 0.5, 0.4688, 1.0, 0.4688, 0.5, 0.4688, 0.5, 0.4375, 1.0, 0.4375, 0.5, 0.4375, 0.5, 0.4062, 1.0, 0.4062, 0.5, 0.4062, 0.5, 0.375, 1.0, 0.375, 0.5, 0.375, 0.5, 0.3438, 1.0, 0.3438, 0.5, 0.3438, 0.5, 0.3125, 1.0, 0.3125, 0.5, 0.3125, 0.5, 0.2812, 1.0, 0.2812, 0.5, 0.2812, 0.5, 0.25, 1.0, 0.25, 0.5, 0.25, 0.5, 0.2188, 1.0, 0.2188, 0.5, 0.2188, 0.5, 0.1875, 1.0, 0.1875, 0.5, 0.1875, 0.5, 0.1562, 1.0, 0.1562, 0.5, 0.1562, 0.5, 0.125, 1.0, 0.125, 0.5, 0.125, 0.5, 0.09375, 1.0, 0.09375, 0.5, 0.09375, 0.5, 0.0625, 1.0, 0.0625, 0.5, 0.0625, 0.5, 0.03125, 1.0, 0.03125, 0.5, 0.03125, 0.5, 0.03125, 1.0, 0.0, 1.0, 0.0, 0.5, 0.75, 0.49, 0.7968, 0.4854, 0.8418, 0.4717, 0.8833, 0.4496, 0.9197, 0.4197, 0.9496, 0.3833, 0.9717, 0.3418, 0.9854, 0.2968, 0.99, 0.25, 0.9854, 0.2032, 0.9717, 0.1582, 0.9496, 0.1167, 0.9197, 0.08029, 0.8833, 0.05045, 0.8418, 0.02827, 0.7968, 0.01461, 0.75, 0.01, 0.7032, 0.01461, 0.6582, 0.02827, 0.6167, 0.05045, 0.5803, 0.08029, 0.5504, 0.1167, 0.5283, 0.1582, 0.5146, 0.2032, 0.51, 0.25, 0.5146, 0.2968, 0.5283, 0.3418, 0.5504, 0.3833, 0.5803, 0.4197, 0.6167, 0.4496, 0.6582, 0.4717, 0.7032, 0.4854])
me_cylinder.materials.append(mat_trunk)
me_cylinder.materials.append(mat_leaf)
me_cylinder.update()

# ---- objects
ob_cylinder = bpy.data.objects.new('Cylinder', me_cylinder)

# ---- transforms, parenting, visibility, modifiers, constraints
ob_cylinder.location = (0.0, 0.0, 0.0)

# ---- collection membership
col_collection.objects.link(ob_cylinder)

# ---- scene / render settings (as saved in the file)
scene.frame_start = 1; scene.frame_end = 250; scene.frame_set(1)
scene.render.engine = 'BLENDER_EEVEE_NEXT'
bpy.context.view_layer.update()

# ---- added for rendering (the .blend has no active camera and no usable light): camera, sun
cam_auto = bpy.data.cameras.new('AutoCamera')
cam_auto.lens = 50.0
cam_auto.sensor_width = 36.0
cam_auto.clip_end = 1000.0
ob_auto_camera = bpy.data.objects.new('AutoCamera', cam_auto)
scene.collection.objects.link(ob_auto_camera)
ob_auto_camera.location = (9.71201, -11.6544, 12.0965)
ob_auto_camera.rotation_euler = (1.09748, -7.21219e-08, 0.694738)
scene.camera = ob_auto_camera
light_auto_sun = bpy.data.lights.new('AutoSun', 'SUN')
light_auto_sun.energy = 3.0
light_auto_sun.angle = 0.0523599
ob_auto_sun = bpy.data.objects.new('AutoSun', light_auto_sun)
scene.collection.objects.link(ob_auto_sun)
ob_auto_sun.rotation_euler = (0.872665, 0.174533, 0.523599)
bpy.context.view_layer.update()
